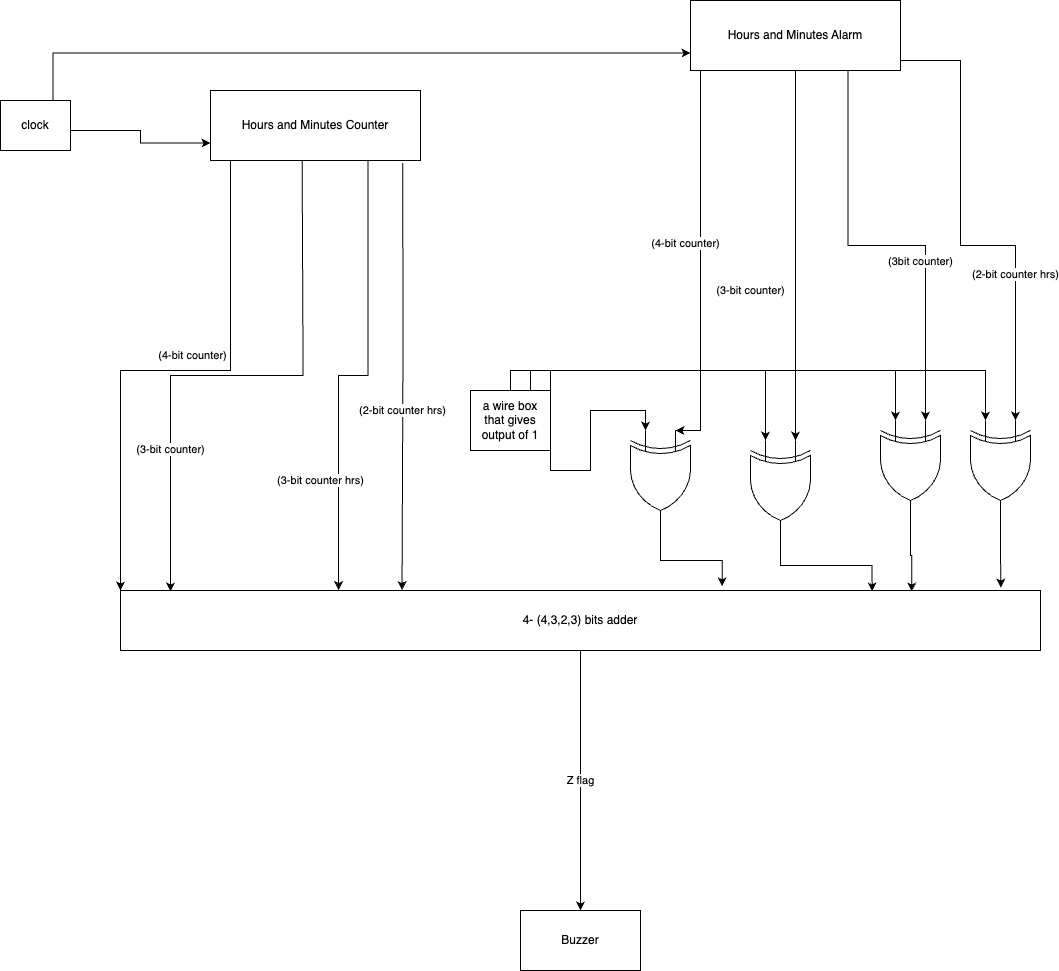

The diagram above was exported from draw.io. Its source (the exported page's mxGraphModel, read from the mxfile embedded in the PNG):
<mxGraphModel dx="1242" dy="732" grid="1" gridSize="10" guides="1" tooltips="1" connect="1" arrows="1" fold="1" page="1" pageScale="1" pageWidth="850" pageHeight="1100" math="0" shadow="0">
  <root>
    <mxCell id="0" />
    <mxCell id="1" parent="0" />
    <mxCell id="5qANVcU27GQceoLBEWug-13" value="(2-bit counter hrs)" style="edgeStyle=orthogonalEdgeStyle;rounded=0;orthogonalLoop=1;jettySize=auto;html=1;exitX=0.916;exitY=1.034;exitDx=0;exitDy=0;entryX=0.306;entryY=-0.007;entryDx=0;entryDy=0;entryPerimeter=0;exitPerimeter=0;" parent="1" source="5qANVcU27GQceoLBEWug-11" target="5qANVcU27GQceoLBEWug-36" edge="1">
      <mxGeometry x="0.161" relative="1" as="geometry">
        <mxPoint x="530.0000000000001" y="665.98" as="targetPoint" />
        <mxPoint x="615.64" y="240" as="sourcePoint" />
        <mxPoint as="offset" />
      </mxGeometry>
    </mxCell>
    <mxCell id="5qANVcU27GQceoLBEWug-15" value="(3-bit counter)" style="edgeStyle=orthogonalEdgeStyle;rounded=0;orthogonalLoop=1;jettySize=auto;html=1;exitX=0.5;exitY=1;exitDx=0;exitDy=0;entryX=0.083;entryY=0.017;entryDx=0;entryDy=0;entryPerimeter=0;" parent="1" edge="1">
      <mxGeometry x="0.4991" relative="1" as="geometry">
        <mxPoint x="300.0000000000001" y="671.02" as="targetPoint" />
        <mxPoint x="431.64" y="240" as="sourcePoint" />
        <mxPoint as="offset" />
        <Array as="points">
          <mxPoint x="432.64" y="240" />
          <mxPoint x="432.64" y="455" />
          <mxPoint x="299.64" y="455" />
        </Array>
      </mxGeometry>
    </mxCell>
    <mxCell id="5qANVcU27GQceoLBEWug-16" value="(4-bit counter)" style="edgeStyle=orthogonalEdgeStyle;rounded=0;orthogonalLoop=1;jettySize=auto;html=1;exitX=0.25;exitY=1;exitDx=0;exitDy=0;entryX=0;entryY=0;entryDx=0;entryDy=0;" parent="1" source="5qANVcU27GQceoLBEWug-11" target="5qANVcU27GQceoLBEWug-36" edge="1">
      <mxGeometry x="-0.0166" y="-15" relative="1" as="geometry">
        <mxPoint x="270" y="510" as="targetPoint" />
        <Array as="points">
          <mxPoint x="360" y="240" />
          <mxPoint x="360" y="450" />
          <mxPoint x="250" y="450" />
        </Array>
        <mxPoint as="offset" />
      </mxGeometry>
    </mxCell>
    <mxCell id="5qANVcU27GQceoLBEWug-11" value="Hours and Minutes Counter" style="rounded=0;whiteSpace=wrap;html=1;" parent="1" vertex="1">
      <mxGeometry x="340" y="170" width="210" height="70" as="geometry" />
    </mxCell>
    <mxCell id="5qANVcU27GQceoLBEWug-21" style="edgeStyle=orthogonalEdgeStyle;rounded=0;orthogonalLoop=1;jettySize=auto;html=1;exitX=1;exitY=0.5;exitDx=0;exitDy=0;entryX=0;entryY=0.75;entryDx=0;entryDy=0;" parent="1" source="5qANVcU27GQceoLBEWug-20" target="5qANVcU27GQceoLBEWug-11" edge="1">
      <mxGeometry relative="1" as="geometry">
        <Array as="points">
          <mxPoint x="270" y="210" />
          <mxPoint x="270" y="223" />
        </Array>
      </mxGeometry>
    </mxCell>
    <mxCell id="5qANVcU27GQceoLBEWug-33" style="edgeStyle=orthogonalEdgeStyle;rounded=0;orthogonalLoop=1;jettySize=auto;html=1;exitX=0.75;exitY=0;exitDx=0;exitDy=0;entryX=0;entryY=0.75;entryDx=0;entryDy=0;" parent="1" source="5qANVcU27GQceoLBEWug-20" target="5qANVcU27GQceoLBEWug-28" edge="1">
      <mxGeometry relative="1" as="geometry" />
    </mxCell>
    <mxCell id="5qANVcU27GQceoLBEWug-20" value="clock" style="rounded=0;whiteSpace=wrap;html=1;" parent="1" vertex="1">
      <mxGeometry x="130" y="180" width="70" height="50" as="geometry" />
    </mxCell>
    <mxCell id="5qANVcU27GQceoLBEWug-24" value="(2-bit counter hrs)" style="edgeStyle=orthogonalEdgeStyle;rounded=0;orthogonalLoop=1;jettySize=auto;html=1;exitX=1;exitY=1;exitDx=0;exitDy=0;entryX=0;entryY=0.25;entryDx=0;entryDy=0;entryPerimeter=0;" parent="1" source="5qANVcU27GQceoLBEWug-28" target="5qANVcU27GQceoLBEWug-50" edge="1">
      <mxGeometry x="0.3979" relative="1" as="geometry">
        <mxPoint x="1090" y="310" as="targetPoint" />
        <mxPoint as="offset" />
        <Array as="points">
          <mxPoint x="1030" y="140" />
          <mxPoint x="1090" y="140" />
          <mxPoint x="1090" y="325" />
          <mxPoint x="1145" y="325" />
        </Array>
      </mxGeometry>
    </mxCell>
    <mxCell id="5qANVcU27GQceoLBEWug-27" value="(3bit counter)" style="edgeStyle=orthogonalEdgeStyle;rounded=0;orthogonalLoop=1;jettySize=auto;html=1;exitX=0.75;exitY=1;exitDx=0;exitDy=0;entryX=0;entryY=0.25;entryDx=0;entryDy=0;entryPerimeter=0;" parent="1" source="5qANVcU27GQceoLBEWug-28" target="5qANVcU27GQceoLBEWug-48" edge="1">
      <mxGeometry x="0.2515" y="-5" relative="1" as="geometry">
        <mxPoint x="1050" y="490" as="targetPoint" />
        <mxPoint as="offset" />
      </mxGeometry>
    </mxCell>
    <mxCell id="5qANVcU27GQceoLBEWug-34" value="(3-bit counter)" style="edgeStyle=orthogonalEdgeStyle;rounded=0;orthogonalLoop=1;jettySize=auto;html=1;exitX=0.5;exitY=1;exitDx=0;exitDy=0;entryX=0;entryY=0.25;entryDx=0;entryDy=0;entryPerimeter=0;" parent="1" source="5qANVcU27GQceoLBEWug-28" target="5qANVcU27GQceoLBEWug-45" edge="1">
      <mxGeometry x="0.1909" y="-45" relative="1" as="geometry">
        <mxPoint x="925" y="520" as="targetPoint" />
        <mxPoint as="offset" />
      </mxGeometry>
    </mxCell>
    <mxCell id="5qANVcU27GQceoLBEWug-35" value="(4-bit counter)" style="edgeStyle=orthogonalEdgeStyle;rounded=0;orthogonalLoop=1;jettySize=auto;html=1;exitX=0.25;exitY=1;exitDx=0;exitDy=0;entryX=0;entryY=0.25;entryDx=0;entryDy=0;entryPerimeter=0;" parent="1" target="5qANVcU27GQceoLBEWug-39" edge="1">
      <mxGeometry x="0.0294" y="-15" relative="1" as="geometry">
        <mxPoint x="800" y="510" as="targetPoint" />
        <mxPoint x="882.5" y="150" as="sourcePoint" />
        <Array as="points">
          <mxPoint x="830" y="150" />
          <mxPoint x="830" y="510" />
        </Array>
        <mxPoint as="offset" />
      </mxGeometry>
    </mxCell>
    <mxCell id="5qANVcU27GQceoLBEWug-28" value="Hours and Minutes Alarm" style="rounded=0;whiteSpace=wrap;html=1;" parent="1" vertex="1">
      <mxGeometry x="820" y="80" width="210" height="70" as="geometry" />
    </mxCell>
    <mxCell id="5qANVcU27GQceoLBEWug-56" value="Z flag" style="edgeStyle=orthogonalEdgeStyle;rounded=0;orthogonalLoop=1;jettySize=auto;html=1;exitX=0.5;exitY=1;exitDx=0;exitDy=0;entryX=0.5;entryY=0;entryDx=0;entryDy=0;" parent="1" source="5qANVcU27GQceoLBEWug-36" target="5qANVcU27GQceoLBEWug-57" edge="1">
      <mxGeometry relative="1" as="geometry">
        <mxPoint x="710" y="984" as="targetPoint" />
      </mxGeometry>
    </mxCell>
    <mxCell id="5qANVcU27GQceoLBEWug-36" value="4- (4,3,2,3) bits adder" style="rounded=0;whiteSpace=wrap;html=1;" parent="1" vertex="1">
      <mxGeometry x="250" y="670" width="920" height="60" as="geometry" />
    </mxCell>
    <mxCell id="5qANVcU27GQceoLBEWug-55" style="edgeStyle=orthogonalEdgeStyle;rounded=0;orthogonalLoop=1;jettySize=auto;html=1;exitX=1;exitY=0.5;exitDx=0;exitDy=0;exitPerimeter=0;entryX=0.654;entryY=-0.067;entryDx=0;entryDy=0;entryPerimeter=0;" parent="1" source="5qANVcU27GQceoLBEWug-39" target="5qANVcU27GQceoLBEWug-36" edge="1">
      <mxGeometry relative="1" as="geometry">
        <mxPoint x="850" y="660" as="targetPoint" />
      </mxGeometry>
    </mxCell>
    <mxCell id="5qANVcU27GQceoLBEWug-39" value="" style="verticalLabelPosition=bottom;shadow=0;dashed=0;align=center;html=1;verticalAlign=top;shape=mxgraph.electrical.logic_gates.logic_gate;operation=xor;direction=south;" parent="1" vertex="1">
      <mxGeometry x="760" y="510" width="60" height="100" as="geometry" />
    </mxCell>
    <mxCell id="5qANVcU27GQceoLBEWug-42" value="a wire box that gives output of 1" style="rounded=0;whiteSpace=wrap;html=1;" parent="1" vertex="1">
      <mxGeometry x="600" y="470" width="80" height="60" as="geometry" />
    </mxCell>
    <mxCell id="5qANVcU27GQceoLBEWug-44" style="edgeStyle=orthogonalEdgeStyle;rounded=0;orthogonalLoop=1;jettySize=auto;html=1;exitX=1;exitY=1;exitDx=0;exitDy=0;entryX=0;entryY=0.75;entryDx=0;entryDy=0;entryPerimeter=0;" parent="1" source="5qANVcU27GQceoLBEWug-42" target="5qANVcU27GQceoLBEWug-39" edge="1">
      <mxGeometry relative="1" as="geometry" />
    </mxCell>
    <mxCell id="5qANVcU27GQceoLBEWug-45" value="" style="verticalLabelPosition=bottom;shadow=0;dashed=0;align=center;html=1;verticalAlign=top;shape=mxgraph.electrical.logic_gates.logic_gate;operation=xor;direction=south;" parent="1" vertex="1">
      <mxGeometry x="880" y="520" width="60" height="100" as="geometry" />
    </mxCell>
    <mxCell id="5qANVcU27GQceoLBEWug-47" style="edgeStyle=orthogonalEdgeStyle;rounded=0;orthogonalLoop=1;jettySize=auto;html=1;exitX=0.75;exitY=0;exitDx=0;exitDy=0;entryX=0;entryY=0.75;entryDx=0;entryDy=0;entryPerimeter=0;" parent="1" source="5qANVcU27GQceoLBEWug-42" target="5qANVcU27GQceoLBEWug-45" edge="1">
      <mxGeometry relative="1" as="geometry" />
    </mxCell>
    <mxCell id="5qANVcU27GQceoLBEWug-48" value="" style="verticalLabelPosition=bottom;shadow=0;dashed=0;align=center;html=1;verticalAlign=top;shape=mxgraph.electrical.logic_gates.logic_gate;operation=xor;direction=south;" parent="1" vertex="1">
      <mxGeometry x="1010" y="500" width="60" height="100" as="geometry" />
    </mxCell>
    <mxCell id="5qANVcU27GQceoLBEWug-49" style="edgeStyle=orthogonalEdgeStyle;rounded=0;orthogonalLoop=1;jettySize=auto;html=1;exitX=1;exitY=0;exitDx=0;exitDy=0;entryX=0;entryY=0.75;entryDx=0;entryDy=0;entryPerimeter=0;" parent="1" source="5qANVcU27GQceoLBEWug-42" target="5qANVcU27GQceoLBEWug-48" edge="1">
      <mxGeometry relative="1" as="geometry" />
    </mxCell>
    <mxCell id="5qANVcU27GQceoLBEWug-50" value="" style="verticalLabelPosition=bottom;shadow=0;dashed=0;align=center;html=1;verticalAlign=top;shape=mxgraph.electrical.logic_gates.logic_gate;operation=xor;direction=south;" parent="1" vertex="1">
      <mxGeometry x="1100" y="500" width="60" height="100" as="geometry" />
    </mxCell>
    <mxCell id="5qANVcU27GQceoLBEWug-51" style="edgeStyle=orthogonalEdgeStyle;rounded=0;orthogonalLoop=1;jettySize=auto;html=1;exitX=0.5;exitY=0;exitDx=0;exitDy=0;entryX=0;entryY=0.75;entryDx=0;entryDy=0;entryPerimeter=0;" parent="1" source="5qANVcU27GQceoLBEWug-42" target="5qANVcU27GQceoLBEWug-50" edge="1">
      <mxGeometry relative="1" as="geometry" />
    </mxCell>
    <mxCell id="5qANVcU27GQceoLBEWug-52" style="edgeStyle=orthogonalEdgeStyle;rounded=0;orthogonalLoop=1;jettySize=auto;html=1;exitX=1;exitY=0.5;exitDx=0;exitDy=0;exitPerimeter=0;entryX=0.86;entryY=0.017;entryDx=0;entryDy=0;entryPerimeter=0;" parent="1" source="5qANVcU27GQceoLBEWug-48" target="5qANVcU27GQceoLBEWug-36" edge="1">
      <mxGeometry relative="1" as="geometry" />
    </mxCell>
    <mxCell id="5qANVcU27GQceoLBEWug-53" style="edgeStyle=orthogonalEdgeStyle;rounded=0;orthogonalLoop=1;jettySize=auto;html=1;exitX=1;exitY=0.5;exitDx=0;exitDy=0;exitPerimeter=0;entryX=0.957;entryY=-0.05;entryDx=0;entryDy=0;entryPerimeter=0;" parent="1" source="5qANVcU27GQceoLBEWug-50" target="5qANVcU27GQceoLBEWug-36" edge="1">
      <mxGeometry relative="1" as="geometry" />
    </mxCell>
    <mxCell id="5qANVcU27GQceoLBEWug-54" style="edgeStyle=orthogonalEdgeStyle;rounded=0;orthogonalLoop=1;jettySize=auto;html=1;exitX=1;exitY=0.5;exitDx=0;exitDy=0;exitPerimeter=0;entryX=0.817;entryY=0.017;entryDx=0;entryDy=0;entryPerimeter=0;" parent="1" source="5qANVcU27GQceoLBEWug-45" target="5qANVcU27GQceoLBEWug-36" edge="1">
      <mxGeometry relative="1" as="geometry" />
    </mxCell>
    <mxCell id="5qANVcU27GQceoLBEWug-57" value="Buzzer" style="rounded=0;whiteSpace=wrap;html=1;" parent="1" vertex="1">
      <mxGeometry x="650" y="990" width="120" height="60" as="geometry" />
    </mxCell>
    <mxCell id="5qANVcU27GQceoLBEWug-58" value="(3-bit counter hrs)" style="edgeStyle=orthogonalEdgeStyle;rounded=0;orthogonalLoop=1;jettySize=auto;html=1;exitX=0.75;exitY=1;exitDx=0;exitDy=0;entryX=0.237;entryY=-0.007;entryDx=0;entryDy=0;entryPerimeter=0;" parent="1" source="5qANVcU27GQceoLBEWug-11" target="5qANVcU27GQceoLBEWug-36" edge="1">
      <mxGeometry x="0.5226" y="-18" relative="1" as="geometry">
        <mxPoint as="offset" />
      </mxGeometry>
    </mxCell>
  </root>
</mxGraphModel>